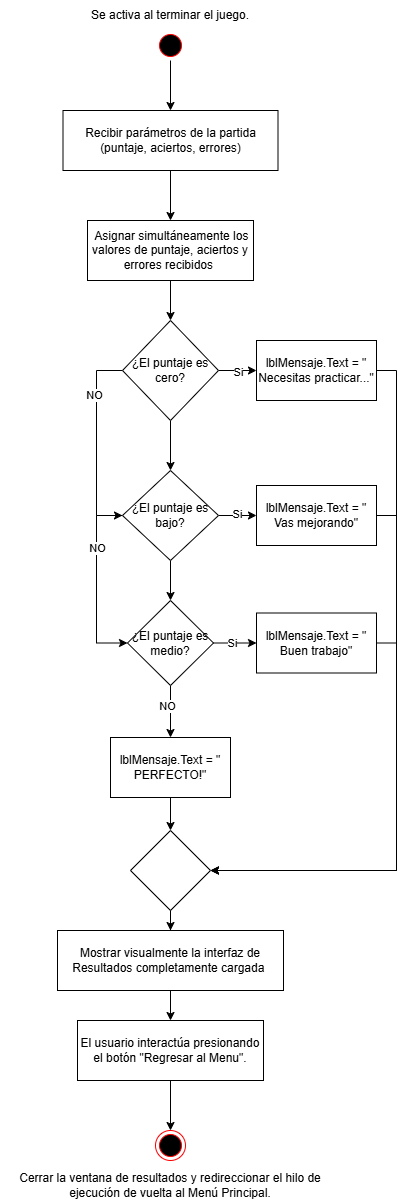

The diagram above was exported from draw.io. Its source (the exported page's mxGraphModel, read from the mxfile embedded in the PNG):
<mxGraphModel dx="1965" dy="1410" grid="1" gridSize="10" guides="1" tooltips="1" connect="1" arrows="1" fold="1" page="1" pageScale="1" pageWidth="1169" pageHeight="1654" math="0" shadow="0">
  <root>
    <mxCell id="0" />
    <mxCell id="1" parent="0" />
    <mxCell id="bTrx1SQPHuzGoN2WEUYj-75" edge="1" parent="1" source="bTrx1SQPHuzGoN2WEUYj-72" style="edgeStyle=orthogonalEdgeStyle;rounded=0;orthogonalLoop=1;jettySize=auto;html=1;" target="bTrx1SQPHuzGoN2WEUYj-74">
      <mxGeometry relative="1" as="geometry" />
    </mxCell>
    <mxCell id="bTrx1SQPHuzGoN2WEUYj-72" parent="1" style="ellipse;html=1;shape=startState;fillColor=#000000;strokeColor=#ff0000;" value="" vertex="1">
      <mxGeometry height="30" width="30" x="539" y="120" as="geometry" />
    </mxCell>
    <mxCell id="bTrx1SQPHuzGoN2WEUYj-129" edge="1" parent="1" source="bTrx1SQPHuzGoN2WEUYj-74" style="edgeStyle=orthogonalEdgeStyle;rounded=0;orthogonalLoop=1;jettySize=auto;html=1;" target="bTrx1SQPHuzGoN2WEUYj-128" value="">
      <mxGeometry relative="1" as="geometry" />
    </mxCell>
    <mxCell id="bTrx1SQPHuzGoN2WEUYj-74" parent="1" style="rounded=0;whiteSpace=wrap;html=1;" value="&lt;div&gt;Recibir parámetros de la partida (puntaje, aciertos, errores)&lt;/div&gt;" vertex="1">
      <mxGeometry height="60" width="215" x="446.5" y="200" as="geometry" />
    </mxCell>
    <mxCell id="bTrx1SQPHuzGoN2WEUYj-76" parent="1" style="text;html=1;whiteSpace=wrap;strokeColor=none;fillColor=none;align=center;verticalAlign=middle;rounded=0;" value="Se activa al terminar el juego." vertex="1">
      <mxGeometry height="30" width="230" x="439" y="90" as="geometry" />
    </mxCell>
    <mxCell id="bTrx1SQPHuzGoN2WEUYj-131" edge="1" parent="1" source="bTrx1SQPHuzGoN2WEUYj-128" style="edgeStyle=orthogonalEdgeStyle;rounded=0;orthogonalLoop=1;jettySize=auto;html=1;" target="bTrx1SQPHuzGoN2WEUYj-130" value="">
      <mxGeometry relative="1" as="geometry" />
    </mxCell>
    <mxCell id="bTrx1SQPHuzGoN2WEUYj-128" parent="1" style="whiteSpace=wrap;html=1;rounded=0;" value="&amp;nbsp;Asignar simultáneamente los valores de puntaje, aciertos y errores recibidos&amp;nbsp;" vertex="1">
      <mxGeometry height="60" width="166" x="471" y="310" as="geometry" />
    </mxCell>
    <mxCell id="bTrx1SQPHuzGoN2WEUYj-133" edge="1" parent="1" source="bTrx1SQPHuzGoN2WEUYj-130" style="edgeStyle=orthogonalEdgeStyle;rounded=0;orthogonalLoop=1;jettySize=auto;html=1;" target="bTrx1SQPHuzGoN2WEUYj-132" value="">
      <mxGeometry relative="1" as="geometry" />
    </mxCell>
    <mxCell id="bTrx1SQPHuzGoN2WEUYj-134" connectable="0" parent="bTrx1SQPHuzGoN2WEUYj-133" style="edgeLabel;html=1;align=center;verticalAlign=middle;resizable=0;points=[];" value="Si" vertex="1">
      <mxGeometry relative="1" x="0.025" y="-1" as="geometry">
        <mxPoint as="offset" />
      </mxGeometry>
    </mxCell>
    <mxCell id="bTrx1SQPHuzGoN2WEUYj-136" edge="1" parent="1" source="bTrx1SQPHuzGoN2WEUYj-130" style="edgeStyle=orthogonalEdgeStyle;rounded=0;orthogonalLoop=1;jettySize=auto;html=1;" target="bTrx1SQPHuzGoN2WEUYj-135" value="">
      <mxGeometry relative="1" as="geometry" />
    </mxCell>
    <mxCell id="bTrx1SQPHuzGoN2WEUYj-149" edge="1" parent="1" source="bTrx1SQPHuzGoN2WEUYj-130" style="edgeStyle=orthogonalEdgeStyle;rounded=0;orthogonalLoop=1;jettySize=auto;html=1;entryX=0;entryY=0.5;entryDx=0;entryDy=0;" target="bTrx1SQPHuzGoN2WEUYj-135">
      <mxGeometry relative="1" as="geometry">
        <Array as="points">
          <mxPoint x="480" y="460" />
          <mxPoint x="480" y="605" />
        </Array>
      </mxGeometry>
    </mxCell>
    <mxCell id="bTrx1SQPHuzGoN2WEUYj-150" connectable="0" parent="bTrx1SQPHuzGoN2WEUYj-149" style="edgeLabel;html=1;align=center;verticalAlign=middle;resizable=0;points=[];" value="NO" vertex="1">
      <mxGeometry relative="1" x="-0.4947" y="-3" as="geometry">
        <mxPoint as="offset" />
      </mxGeometry>
    </mxCell>
    <mxCell id="bTrx1SQPHuzGoN2WEUYj-130" parent="1" style="rhombus;whiteSpace=wrap;html=1;rounded=0;" value="¿El puntaje es cero?" vertex="1">
      <mxGeometry height="100" width="96" x="506" y="410" as="geometry" />
    </mxCell>
    <mxCell id="bTrx1SQPHuzGoN2WEUYj-158" edge="1" parent="1" source="bTrx1SQPHuzGoN2WEUYj-132" style="edgeStyle=orthogonalEdgeStyle;rounded=0;orthogonalLoop=1;jettySize=auto;html=1;entryX=1;entryY=0.5;entryDx=0;entryDy=0;" target="bTrx1SQPHuzGoN2WEUYj-156">
      <mxGeometry relative="1" as="geometry">
        <Array as="points">
          <mxPoint x="780" y="460" />
          <mxPoint x="780" y="960" />
        </Array>
        <mxPoint x="600" y="1002.2222900390625" as="targetPoint" />
      </mxGeometry>
    </mxCell>
    <mxCell id="bTrx1SQPHuzGoN2WEUYj-132" parent="1" style="whiteSpace=wrap;html=1;rounded=0;" value="lblMensaje.Text = &quot; Necesitas practicar...&quot;" vertex="1">
      <mxGeometry height="60" width="120" x="640" y="430" as="geometry" />
    </mxCell>
    <mxCell id="bTrx1SQPHuzGoN2WEUYj-138" edge="1" parent="1" source="bTrx1SQPHuzGoN2WEUYj-135" style="edgeStyle=orthogonalEdgeStyle;rounded=0;orthogonalLoop=1;jettySize=auto;html=1;" target="bTrx1SQPHuzGoN2WEUYj-137" value="">
      <mxGeometry relative="1" as="geometry" />
    </mxCell>
    <mxCell id="bTrx1SQPHuzGoN2WEUYj-146" connectable="0" parent="bTrx1SQPHuzGoN2WEUYj-138" style="edgeLabel;html=1;align=center;verticalAlign=middle;resizable=0;points=[];" value="Si" vertex="1">
      <mxGeometry relative="1" x="-0.1102" y="2" as="geometry">
        <mxPoint as="offset" />
      </mxGeometry>
    </mxCell>
    <mxCell id="bTrx1SQPHuzGoN2WEUYj-143" edge="1" parent="1" source="bTrx1SQPHuzGoN2WEUYj-135" style="edgeStyle=orthogonalEdgeStyle;rounded=0;orthogonalLoop=1;jettySize=auto;html=1;" target="bTrx1SQPHuzGoN2WEUYj-142" value="">
      <mxGeometry relative="1" as="geometry" />
    </mxCell>
    <mxCell id="bTrx1SQPHuzGoN2WEUYj-147" edge="1" parent="1" source="bTrx1SQPHuzGoN2WEUYj-135" style="edgeStyle=orthogonalEdgeStyle;rounded=0;orthogonalLoop=1;jettySize=auto;html=1;entryX=0;entryY=0.5;entryDx=0;entryDy=0;" target="bTrx1SQPHuzGoN2WEUYj-142">
      <mxGeometry relative="1" as="geometry">
        <Array as="points">
          <mxPoint x="480" y="605" />
          <mxPoint x="480" y="733" />
        </Array>
      </mxGeometry>
    </mxCell>
    <mxCell id="bTrx1SQPHuzGoN2WEUYj-151" connectable="0" parent="bTrx1SQPHuzGoN2WEUYj-147" style="edgeLabel;html=1;align=center;verticalAlign=middle;resizable=0;points=[];" value="NO" vertex="1">
      <mxGeometry relative="1" x="-0.3647" as="geometry">
        <mxPoint as="offset" />
      </mxGeometry>
    </mxCell>
    <mxCell id="bTrx1SQPHuzGoN2WEUYj-135" parent="1" style="rhombus;whiteSpace=wrap;html=1;rounded=0;" value="¿El puntaje es bajo?" vertex="1">
      <mxGeometry height="90" width="96" x="506" y="560" as="geometry" />
    </mxCell>
    <mxCell id="bTrx1SQPHuzGoN2WEUYj-159" edge="1" parent="1" source="bTrx1SQPHuzGoN2WEUYj-137" style="edgeStyle=orthogonalEdgeStyle;rounded=0;orthogonalLoop=1;jettySize=auto;html=1;entryX=1;entryY=0.5;entryDx=0;entryDy=0;" target="bTrx1SQPHuzGoN2WEUYj-156">
      <mxGeometry relative="1" as="geometry">
        <Array as="points">
          <mxPoint x="780" y="605" />
          <mxPoint x="780" y="960" />
        </Array>
      </mxGeometry>
    </mxCell>
    <mxCell id="bTrx1SQPHuzGoN2WEUYj-137" parent="1" style="whiteSpace=wrap;html=1;rounded=0;" value="lblMensaje.Text = &quot; Vas mejorando&quot;" vertex="1">
      <mxGeometry height="60" width="120" x="640" y="575" as="geometry" />
    </mxCell>
    <mxCell id="bTrx1SQPHuzGoN2WEUYj-145" edge="1" parent="1" source="bTrx1SQPHuzGoN2WEUYj-142" style="edgeStyle=orthogonalEdgeStyle;rounded=0;orthogonalLoop=1;jettySize=auto;html=1;" target="bTrx1SQPHuzGoN2WEUYj-144" value="">
      <mxGeometry relative="1" as="geometry" />
    </mxCell>
    <mxCell id="bTrx1SQPHuzGoN2WEUYj-152" connectable="0" parent="bTrx1SQPHuzGoN2WEUYj-145" style="edgeLabel;html=1;align=center;verticalAlign=middle;resizable=0;points=[];" value="Si" vertex="1">
      <mxGeometry relative="1" x="-0.1572" y="1" as="geometry">
        <mxPoint as="offset" />
      </mxGeometry>
    </mxCell>
    <mxCell id="bTrx1SQPHuzGoN2WEUYj-154" edge="1" parent="1" source="bTrx1SQPHuzGoN2WEUYj-142" style="edgeStyle=orthogonalEdgeStyle;rounded=0;orthogonalLoop=1;jettySize=auto;html=1;" target="bTrx1SQPHuzGoN2WEUYj-153" value="">
      <mxGeometry relative="1" as="geometry" />
    </mxCell>
    <mxCell id="bTrx1SQPHuzGoN2WEUYj-155" connectable="0" parent="bTrx1SQPHuzGoN2WEUYj-154" style="edgeLabel;html=1;align=center;verticalAlign=middle;resizable=0;points=[];" value="NO" vertex="1">
      <mxGeometry relative="1" x="-0.2749" y="-4" as="geometry">
        <mxPoint as="offset" />
      </mxGeometry>
    </mxCell>
    <mxCell id="bTrx1SQPHuzGoN2WEUYj-142" parent="1" style="rhombus;whiteSpace=wrap;html=1;rounded=0;" value="¿El puntaje es medio?" vertex="1">
      <mxGeometry height="85" width="86" x="511" y="690" as="geometry" />
    </mxCell>
    <mxCell id="bTrx1SQPHuzGoN2WEUYj-160" edge="1" parent="1" source="bTrx1SQPHuzGoN2WEUYj-144" style="edgeStyle=orthogonalEdgeStyle;rounded=0;orthogonalLoop=1;jettySize=auto;html=1;entryX=1;entryY=0.5;entryDx=0;entryDy=0;" target="bTrx1SQPHuzGoN2WEUYj-156">
      <mxGeometry relative="1" as="geometry">
        <Array as="points">
          <mxPoint x="780" y="733" />
          <mxPoint x="780" y="960" />
        </Array>
      </mxGeometry>
    </mxCell>
    <mxCell id="bTrx1SQPHuzGoN2WEUYj-144" parent="1" style="whiteSpace=wrap;html=1;rounded=0;" value="lblMensaje.Text = &quot; Buen trabajo&quot;" vertex="1">
      <mxGeometry height="60" width="120" x="640" y="702.5" as="geometry" />
    </mxCell>
    <mxCell id="bTrx1SQPHuzGoN2WEUYj-157" edge="1" parent="1" source="bTrx1SQPHuzGoN2WEUYj-153" style="edgeStyle=orthogonalEdgeStyle;rounded=0;orthogonalLoop=1;jettySize=auto;html=1;" target="bTrx1SQPHuzGoN2WEUYj-156" value="">
      <mxGeometry relative="1" as="geometry" />
    </mxCell>
    <mxCell id="bTrx1SQPHuzGoN2WEUYj-153" parent="1" style="whiteSpace=wrap;html=1;rounded=0;" value="lblMensaje.Text = &quot; PERFECTO!&quot;" vertex="1">
      <mxGeometry height="60" width="120" x="494" y="827" as="geometry" />
    </mxCell>
    <mxCell id="bTrx1SQPHuzGoN2WEUYj-162" edge="1" parent="1" source="bTrx1SQPHuzGoN2WEUYj-156" style="edgeStyle=orthogonalEdgeStyle;rounded=0;orthogonalLoop=1;jettySize=auto;html=1;" target="bTrx1SQPHuzGoN2WEUYj-161" value="">
      <mxGeometry relative="1" as="geometry" />
    </mxCell>
    <mxCell id="bTrx1SQPHuzGoN2WEUYj-156" parent="1" style="rhombus;whiteSpace=wrap;html=1;rounded=0;" value="" vertex="1">
      <mxGeometry height="80" width="80" x="514" y="920" as="geometry" />
    </mxCell>
    <mxCell id="bTrx1SQPHuzGoN2WEUYj-164" edge="1" parent="1" source="bTrx1SQPHuzGoN2WEUYj-161" style="edgeStyle=orthogonalEdgeStyle;rounded=0;orthogonalLoop=1;jettySize=auto;html=1;" target="bTrx1SQPHuzGoN2WEUYj-163" value="">
      <mxGeometry relative="1" as="geometry" />
    </mxCell>
    <mxCell id="bTrx1SQPHuzGoN2WEUYj-161" parent="1" style="whiteSpace=wrap;html=1;rounded=0;" value="Mostrar visualmente la interfaz de Resultados completamente cargada&amp;nbsp;" vertex="1">
      <mxGeometry height="60" width="226" x="441" y="1020" as="geometry" />
    </mxCell>
    <mxCell id="bTrx1SQPHuzGoN2WEUYj-166" edge="1" parent="1" source="bTrx1SQPHuzGoN2WEUYj-163" style="edgeStyle=orthogonalEdgeStyle;rounded=0;orthogonalLoop=1;jettySize=auto;html=1;entryX=0.5;entryY=0;entryDx=0;entryDy=0;" target="bTrx1SQPHuzGoN2WEUYj-165">
      <mxGeometry relative="1" as="geometry" />
    </mxCell>
    <mxCell id="bTrx1SQPHuzGoN2WEUYj-163" parent="1" style="whiteSpace=wrap;html=1;rounded=0;" value=" El usuario interactúa presionando el botón &quot;Regresar al Menu&quot;." vertex="1">
      <mxGeometry height="60" width="186" x="461" y="1110" as="geometry" />
    </mxCell>
    <mxCell id="bTrx1SQPHuzGoN2WEUYj-165" parent="1" style="ellipse;html=1;shape=endState;fillColor=#000000;strokeColor=#ff0000;" value="" vertex="1">
      <mxGeometry height="30" width="30" x="539" y="1220" as="geometry" />
    </mxCell>
    <mxCell id="bTrx1SQPHuzGoN2WEUYj-167" parent="1" style="text;html=1;whiteSpace=wrap;strokeColor=none;fillColor=none;align=center;verticalAlign=middle;rounded=0;" value="Cerrar la ventana de resultados y redireccionar el hilo de ejecución de vuelta al Menú Principal." vertex="1">
      <mxGeometry height="30" width="340" x="384" y="1260" as="geometry" />
    </mxCell>
  </root>
</mxGraphModel>